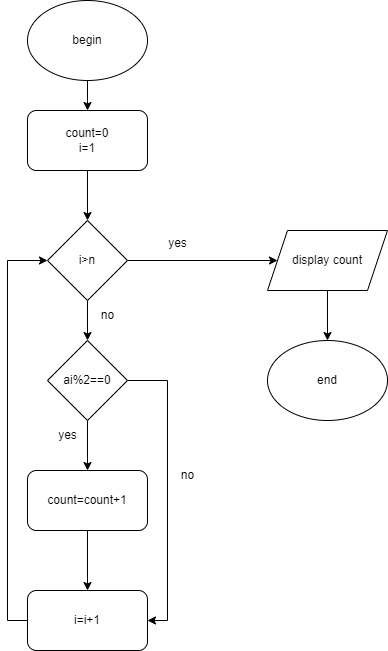

The diagram above was exported from draw.io. Its source (the exported page's mxGraphModel, read from the mxfile embedded in the PNG):
<mxGraphModel dx="1221" dy="600" grid="1" gridSize="10" guides="1" tooltips="1" connect="1" arrows="1" fold="1" page="1" pageScale="1" pageWidth="850" pageHeight="1100" math="0" shadow="0">
  <root>
    <mxCell id="0" />
    <mxCell id="1" parent="0" />
    <mxCell id="o6cvoqh8W-x7laOCtY99-8" value="" style="edgeStyle=orthogonalEdgeStyle;rounded=0;orthogonalLoop=1;jettySize=auto;html=1;" edge="1" parent="1" source="o6cvoqh8W-x7laOCtY99-1">
      <mxGeometry relative="1" as="geometry">
        <mxPoint x="360" y="120" as="targetPoint" />
      </mxGeometry>
    </mxCell>
    <mxCell id="o6cvoqh8W-x7laOCtY99-1" value="begin" style="ellipse;whiteSpace=wrap;html=1;" vertex="1" parent="1">
      <mxGeometry x="300" y="10" width="120" height="80" as="geometry" />
    </mxCell>
    <mxCell id="o6cvoqh8W-x7laOCtY99-6" value="end" style="ellipse;whiteSpace=wrap;html=1;" vertex="1" parent="1">
      <mxGeometry x="540" y="350" width="120" height="80" as="geometry" />
    </mxCell>
    <mxCell id="o6cvoqh8W-x7laOCtY99-22" value="" style="edgeStyle=orthogonalEdgeStyle;rounded=0;orthogonalLoop=1;jettySize=auto;html=1;" edge="1" parent="1" source="o6cvoqh8W-x7laOCtY99-17" target="o6cvoqh8W-x7laOCtY99-18">
      <mxGeometry relative="1" as="geometry" />
    </mxCell>
    <mxCell id="o6cvoqh8W-x7laOCtY99-17" value="count=0&lt;br&gt;i=1" style="rounded=1;whiteSpace=wrap;html=1;" vertex="1" parent="1">
      <mxGeometry x="300" y="120" width="120" height="60" as="geometry" />
    </mxCell>
    <mxCell id="o6cvoqh8W-x7laOCtY99-23" value="" style="edgeStyle=orthogonalEdgeStyle;rounded=0;orthogonalLoop=1;jettySize=auto;html=1;" edge="1" parent="1" source="o6cvoqh8W-x7laOCtY99-18" target="o6cvoqh8W-x7laOCtY99-19">
      <mxGeometry relative="1" as="geometry" />
    </mxCell>
    <mxCell id="o6cvoqh8W-x7laOCtY99-28" style="edgeStyle=orthogonalEdgeStyle;rounded=0;orthogonalLoop=1;jettySize=auto;html=1;entryX=0;entryY=0.5;entryDx=0;entryDy=0;" edge="1" parent="1" source="o6cvoqh8W-x7laOCtY99-18" target="o6cvoqh8W-x7laOCtY99-27">
      <mxGeometry relative="1" as="geometry" />
    </mxCell>
    <mxCell id="o6cvoqh8W-x7laOCtY99-18" value="i&amp;gt;n" style="rhombus;whiteSpace=wrap;html=1;" vertex="1" parent="1">
      <mxGeometry x="320" y="230" width="80" height="80" as="geometry" />
    </mxCell>
    <mxCell id="o6cvoqh8W-x7laOCtY99-24" value="" style="edgeStyle=orthogonalEdgeStyle;rounded=0;orthogonalLoop=1;jettySize=auto;html=1;" edge="1" parent="1" source="o6cvoqh8W-x7laOCtY99-19" target="o6cvoqh8W-x7laOCtY99-20">
      <mxGeometry relative="1" as="geometry" />
    </mxCell>
    <mxCell id="o6cvoqh8W-x7laOCtY99-31" style="edgeStyle=orthogonalEdgeStyle;rounded=0;orthogonalLoop=1;jettySize=auto;html=1;exitX=1;exitY=0.5;exitDx=0;exitDy=0;entryX=1;entryY=0.5;entryDx=0;entryDy=0;" edge="1" parent="1" source="o6cvoqh8W-x7laOCtY99-19" target="o6cvoqh8W-x7laOCtY99-21">
      <mxGeometry relative="1" as="geometry" />
    </mxCell>
    <mxCell id="o6cvoqh8W-x7laOCtY99-19" value="ai%2==0" style="rhombus;whiteSpace=wrap;html=1;" vertex="1" parent="1">
      <mxGeometry x="320" y="350" width="80" height="80" as="geometry" />
    </mxCell>
    <mxCell id="o6cvoqh8W-x7laOCtY99-25" value="" style="edgeStyle=orthogonalEdgeStyle;rounded=0;orthogonalLoop=1;jettySize=auto;html=1;" edge="1" parent="1" source="o6cvoqh8W-x7laOCtY99-20" target="o6cvoqh8W-x7laOCtY99-21">
      <mxGeometry relative="1" as="geometry" />
    </mxCell>
    <mxCell id="o6cvoqh8W-x7laOCtY99-20" value="count=count+1" style="rounded=1;whiteSpace=wrap;html=1;" vertex="1" parent="1">
      <mxGeometry x="300" y="480" width="120" height="60" as="geometry" />
    </mxCell>
    <mxCell id="o6cvoqh8W-x7laOCtY99-26" style="edgeStyle=orthogonalEdgeStyle;rounded=0;orthogonalLoop=1;jettySize=auto;html=1;entryX=0;entryY=0.5;entryDx=0;entryDy=0;" edge="1" parent="1" source="o6cvoqh8W-x7laOCtY99-21" target="o6cvoqh8W-x7laOCtY99-18">
      <mxGeometry relative="1" as="geometry">
        <Array as="points">
          <mxPoint x="280" y="630" />
          <mxPoint x="280" y="270" />
        </Array>
      </mxGeometry>
    </mxCell>
    <mxCell id="o6cvoqh8W-x7laOCtY99-21" value="i=i+1" style="rounded=1;whiteSpace=wrap;html=1;" vertex="1" parent="1">
      <mxGeometry x="300" y="600" width="120" height="60" as="geometry" />
    </mxCell>
    <mxCell id="o6cvoqh8W-x7laOCtY99-29" value="" style="edgeStyle=orthogonalEdgeStyle;rounded=0;orthogonalLoop=1;jettySize=auto;html=1;" edge="1" parent="1" source="o6cvoqh8W-x7laOCtY99-27" target="o6cvoqh8W-x7laOCtY99-6">
      <mxGeometry relative="1" as="geometry" />
    </mxCell>
    <mxCell id="o6cvoqh8W-x7laOCtY99-27" value="display count" style="shape=parallelogram;perimeter=parallelogramPerimeter;whiteSpace=wrap;html=1;fixedSize=1;" vertex="1" parent="1">
      <mxGeometry x="540" y="240" width="120" height="60" as="geometry" />
    </mxCell>
    <mxCell id="o6cvoqh8W-x7laOCtY99-30" value="yes" style="text;html=1;align=center;verticalAlign=middle;resizable=0;points=[];autosize=1;strokeColor=none;fillColor=none;" vertex="1" parent="1">
      <mxGeometry x="430" y="238" width="40" height="30" as="geometry" />
    </mxCell>
    <mxCell id="o6cvoqh8W-x7laOCtY99-32" value="yes" style="text;html=1;align=center;verticalAlign=middle;resizable=0;points=[];autosize=1;strokeColor=none;fillColor=none;" vertex="1" parent="1">
      <mxGeometry x="320" y="430" width="40" height="30" as="geometry" />
    </mxCell>
    <mxCell id="o6cvoqh8W-x7laOCtY99-33" value="no" style="text;html=1;align=center;verticalAlign=middle;resizable=0;points=[];autosize=1;strokeColor=none;fillColor=none;" vertex="1" parent="1">
      <mxGeometry x="360" y="310" width="40" height="30" as="geometry" />
    </mxCell>
    <mxCell id="o6cvoqh8W-x7laOCtY99-36" value="no" style="text;html=1;align=center;verticalAlign=middle;resizable=0;points=[];autosize=1;strokeColor=none;fillColor=none;" vertex="1" parent="1">
      <mxGeometry x="440" y="470" width="40" height="30" as="geometry" />
    </mxCell>
  </root>
</mxGraphModel>